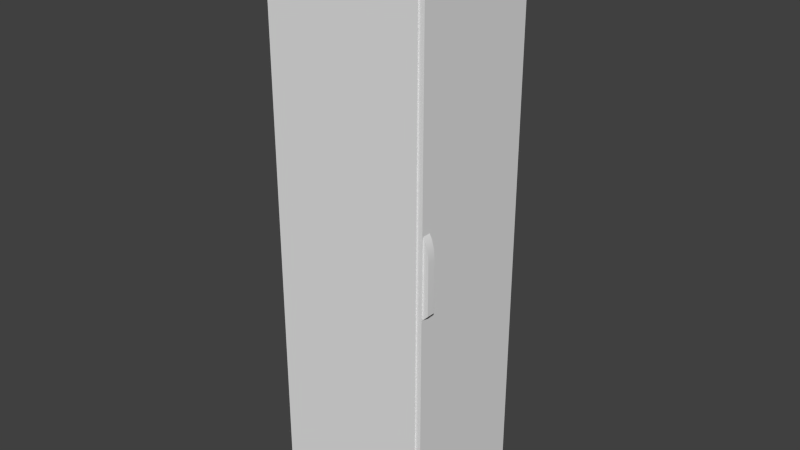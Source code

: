 # Source: Schaltschrank_50L.blend  (saved by Blender 2.79.0; exported with 4.5.12 LTS)
import bpy
from mathutils import Matrix  # noqa: F401  (used for matrix-valued properties, if any)

bpy.ops.wm.read_factory_settings(use_empty=True)
scene = bpy.context.scene
scene.name = 'Scene'

# ---- collections
col_collection_1 = bpy.data.collections.new('Collection 1'); scene.collection.children.link(col_collection_1)

# ---- materials (node trees are filled in below, after node groups)
mat_schaltschrank = bpy.data.materials.new('Schaltschrank')
mat_schaltschrank.alpha_threshold = 0.0
mat_schaltschrank.use_transparent_shadow = False
mat_schaltschrank.roughness = 0.5

# ---- material node trees

# ---- world
world_world = bpy.data.worlds.new('World'); scene.world = world_world
world_world.color = (0.05088, 0.05088, 0.05088)
world_world.use_sun_shadow = False
world_world.sun_shadow_jitter_overblur = 0.0
world_world.cycles.sampling_method = 'NONE'
world_world.cycles.sample_map_resolution = 256

# ---- meshes
me_schaltschrank50l = bpy.data.meshes.new('Schaltschrank50L')
me_schaltschrank50l.from_pydata([(0.29, -0.25, 0.0), (-0.29, -0.25, 0.0), (0.29, 0.25, 0.0), (-0.29, 0.25, 0.0), (-0.29, 0.25, 2.07), (0.29, 0.25, 2.07), (-0.29, -0.25, 2.07), (0.29, -0.25, 2.07), (0.29, -0.25, 0.12), (-0.29, -0.25, 0.12), (0.29, 0.25, 0.12), (-0.29, 0.25, 0.12), (0.31, -0.245, 2.07), (0.31, 0.245, 2.07), (0.31, 0.245, 0.12), (0.31, -0.245, 0.12), (0.29, -0.245, 0.12), (0.29, -0.245, 2.07), (0.29, 0.245, 2.07), (0.29, 0.245, 0.12), (0.29, 0.25, 0.12), (0.29, 0.245, 2.07), (0.29, 0.25, 2.07), (0.29, -0.25, 2.07), (0.29, -0.245, 2.07), (-0.29, -0.22, 2.07), (0.26, -0.22, 2.07), (-0.29, 0.22, 2.07), (0.26, 0.22, 2.07), (0.26, -0.22, 2.12), (-0.29, -0.22, 2.12), (0.26, 0.22, 2.12), (-0.29, 0.22, 2.12), (0.31, -0.21, 0.92), (0.31, -0.24, 0.92), (0.33, -0.21, 0.94), (0.33, -0.24, 0.94), (0.33, -0.21, 1.126), (0.33, -0.24, 1.126), (0.3267, -0.21, 1.164), (0.3267, -0.24, 1.164), (0.3184, -0.21, 1.193), (0.3184, -0.24, 1.193), (0.31, -0.21, 1.21), (0.31, -0.24, 1.21), (0.33, -0.21, 0.94), (0.33, -0.24, 0.94), (0.33, -0.21, 1.126), (0.33, -0.24, 1.126), (0.3267, -0.21, 1.164), (0.3267, -0.24, 1.164), (0.3184, -0.21, 1.193), (0.3184, -0.24, 1.193), (0.31, -0.21, 1.21), (0.31, -0.24, 1.21)], [], [(10, 2, 3, 11), (9, 8, 7, 6), (11, 9, 6, 4), (1, 9, 11, 3), (4, 27, 28, 5), (2, 10, 8, 0), (0, 8, 9, 1), (10, 11, 4, 5), (14, 13, 12, 15), (13, 18, 17, 12), (12, 17, 16, 15), (15, 16, 19, 14), (14, 19, 18, 13), (19, 20, 22, 21), (8, 16, 24, 23), (6, 7, 26, 25), (30, 29, 31, 32), (28, 27, 32, 31), (27, 25, 30, 32), (25, 26, 29, 30), (26, 28, 31, 29), (26, 7, 5, 28), (34, 33, 35, 36), (33, 43, 41, 39, 37, 35), (36, 38, 40, 42, 44, 34), (46, 45, 47, 48), (48, 47, 49, 50), (50, 49, 51, 52), (52, 51, 53, 54)])
me_schaltschrank50l.polygons.foreach_set('use_smooth', [0, 0, 0, 0, 0, 0, 0, 0, 0, 0, 0, 0, 0, 0, 0, 0, 0, 0, 0, 0, 0, 0, 0, 0, 0, 1, 1, 1, 1])
_uv = me_schaltschrank50l.uv_layers.new(name='UVMap')
_uv.uv.foreach_set('vector', [0.6006, 0.8061, 0.5793, 0.8061, 0.5793, 0.7031, 0.6006, 0.7031, 0.7966, 0.6377, 0.8996, 0.6377, 0.8996, 0.9838, 0.7966, 0.9838, 0.7076, 0.6377, 0.7964, 0.6377, 0.7964, 0.9838, 0.7076, 0.9838, 0.5793, 0.6144, 0.6006, 0.6144, 0.6006, 0.7031, 0.5793, 0.7031, 0.4304, 0.8911, 0.4304, 0.8858, 0.528, 0.8858, 0.5334, 0.8911, 0.5793, 0.8061, 0.6006, 0.8061, 0.6006, 0.8949, 0.5793, 0.8949, 0.5793, 0.8949, 0.6006, 0.8949, 0.6006, 0.9978, 0.5793, 0.9978, 0.6047, 0.6377, 0.7076, 0.6377, 0.7076, 0.9838, 0.6047, 0.9838, 0.9904, 0.6377, 0.9904, 0.9751, 0.9056, 0.9751, 0.9056, 0.6377, 0.6917, 0.9931, 0.6917, 0.9967, 0.6047, 0.9967, 0.6047, 0.9931, 0.9056, 0.9751, 0.8997, 0.975, 0.8997, 0.6377, 0.9056, 0.6377, 0.6919, 0.9967, 0.6919, 0.9931, 0.7788, 0.9931, 0.7788, 0.9967, 0.9904, 0.6377, 0.9963, 0.6377, 0.9963, 0.9751, 0.9904, 0.9751, 0.9965, 0.6377, 0.9989, 0.6377, 0.9988, 0.7704, 0.9965, 0.7704, 0.9965, 0.7706, 0.9989, 0.7706, 0.9988, 0.9033, 0.9965, 0.9033, 0.4304, 0.8024, 0.5334, 0.8024, 0.528, 0.8077, 0.4304, 0.8077, 0.4215, 0.8077, 0.5192, 0.8077, 0.5192, 0.8858, 0.4215, 0.8858, 0.8781, 0.9929, 0.7804, 0.9929, 0.7804, 0.984, 0.8781, 0.984, 0.7804, 0.9929, 0.7023, 0.9929, 0.7023, 0.984, 0.7804, 0.984, 0.7023, 0.9929, 0.6047, 0.9929, 0.6047, 0.984, 0.7023, 0.984, 0.528, 0.8077, 0.528, 0.8858, 0.5192, 0.8858, 0.5192, 0.8077, 0.528, 0.8077, 0.5334, 0.8024, 0.5334, 0.8911, 0.528, 0.8858, 0.9801, 0.9782, 0.9854, 0.9782, 0.9854, 0.9832, 0.9801, 0.9832, 0.939, 0.9902, 0.9905, 0.9902, 0.9874, 0.9917, 0.9823, 0.9932, 0.9755, 0.9937, 0.9426, 0.9937, 0.9308, 0.9905, 0.8978, 0.9905, 0.891, 0.9899, 0.8859, 0.9884, 0.8828, 0.9869, 0.9343, 0.9869, 0.9508, 0.9775, 0.9508, 0.9828, 0.9178, 0.9828, 0.9178, 0.9775, 0.9178, 0.9775, 0.9178, 0.9828, 0.911, 0.9828, 0.911, 0.9775, 0.911, 0.9775, 0.911, 0.9828, 0.9057, 0.9828, 0.9057, 0.9775, 0.9057, 0.9775, 0.9057, 0.9828, 0.9023, 0.9828, 0.9023, 0.9775])
me_schaltschrank50l.materials.append(mat_schaltschrank)
me_schaltschrank50l.use_remesh_preserve_volume = False
me_schaltschrank50l.use_remesh_preserve_attributes = False
me_schaltschrank50l.use_mirror_vertex_groups = False
me_schaltschrank50l.update()

# ---- objects
ob_schaltschrank50l = bpy.data.objects.new('Schaltschrank50L', me_schaltschrank50l)

# ---- transforms, parenting, visibility, modifiers, constraints
ob_schaltschrank50l.location = (-4.675e-07, -5.96e-08, 0.0)
ob_schaltschrank50l.lineart.crease_threshold = 0.0

# ---- collection membership
col_collection_1.objects.link(ob_schaltschrank50l)

# ---- scene / render settings (as saved in the file)
scene.frame_start = 1; scene.frame_end = 250; scene.frame_set(1)
scene.render.engine = 'BLENDER_EEVEE_NEXT'
scene.render.resolution_percentage = 50
scene.render.dither_intensity = 0.0
scene.render.bake_margin = 6
scene.cycles.use_denoising = False
scene.cycles.samples = 10
scene.cycles.sampling_pattern = 'TABULATED_SOBOL'
scene.cycles.light_sampling_threshold = 0.0
scene.cycles.use_adaptive_sampling = False
scene.cycles.use_light_tree = False
scene.cycles.blur_glossy = 0.0
scene.cycles.volume_bounces = 1
scene.cycles.pixel_filter_type = 'GAUSSIAN'
scene.cycles.sample_clamp_indirect = 0.0
scene.view_settings.view_transform = 'Standard'
bpy.context.view_layer.update()

# ---- added for rendering (the .blend has no active camera and no usable light): camera, sun
cam_auto = bpy.data.cameras.new('AutoCamera')
cam_auto.lens = 50.0
cam_auto.sensor_width = 36.0
cam_auto.clip_end = 1000.0
ob_auto_camera = bpy.data.objects.new('AutoCamera', cam_auto)
scene.collection.objects.link(ob_auto_camera)
ob_auto_camera.location = (2.11534, -2.51441, 2.73627)
ob_auto_camera.rotation_euler = (1.09748, -7.21219e-08, 0.694738)
scene.camera = ob_auto_camera
light_auto_sun = bpy.data.lights.new('AutoSun', 'SUN')
light_auto_sun.energy = 3.0
light_auto_sun.angle = 0.0523599
ob_auto_sun = bpy.data.objects.new('AutoSun', light_auto_sun)
scene.collection.objects.link(ob_auto_sun)
ob_auto_sun.rotation_euler = (0.872665, 0.174533, 0.523599)
bpy.context.view_layer.update()
